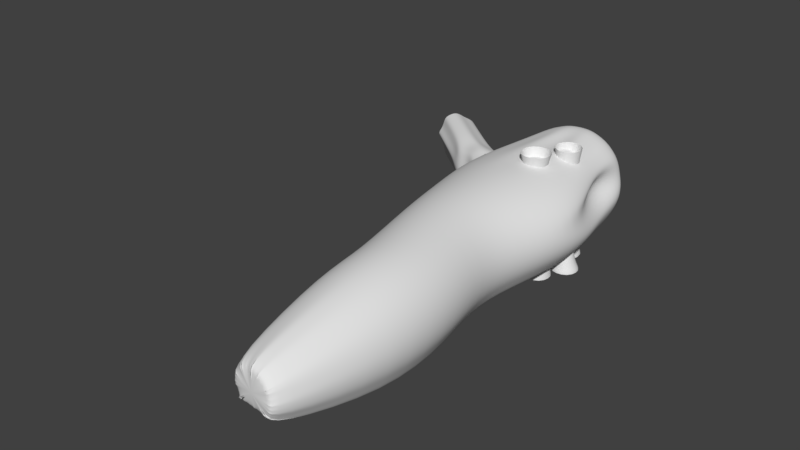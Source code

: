 # Source: Cave.blend  (saved by Blender 2.79.0; exported with 4.5.12 LTS)
import bpy
from mathutils import Matrix  # noqa: F401  (used for matrix-valued properties, if any)

bpy.ops.wm.read_factory_settings(use_empty=True)
scene = bpy.context.scene
scene.name = 'Scene'

# ---- collections
col_collection_1 = bpy.data.collections.new('Collection 1'); scene.collection.children.link(col_collection_1)

# ---- world
world_world = bpy.data.worlds.new('World'); scene.world = world_world
world_world.color = (0.05088, 0.05088, 0.05088)
world_world.use_sun_shadow = False
world_world.sun_shadow_jitter_overblur = 0.0
world_world.cycles.sampling_method = 'MANUAL'

# ---- meshes
me_cube_004 = bpy.data.meshes.new('Cube.004')
me_cube_004.from_pydata([(-0.03388, -0.03388, -1.236), (-0.3855, -0.3855, 0.1975), (-0.03388, 0.03388, -1.236), (-0.3855, 0.3855, 0.1975), (0.03388, -0.03388, -1.236), (0.3855, -0.3855, 0.1975), (0.03388, 0.03388, -1.236), (0.3855, 0.3855, 0.1975), (-0.3753, -0.3753, 0.1428), (-0.3753, 0.3753, 0.1428), (0.3753, 0.3753, 0.1428), (0.3753, -0.3753, 0.1428), (-0.1984, 0.1984, -0.2012), (0.1984, 0.1984, -0.2012), (0.1984, -0.1984, -0.2012), (-0.1984, -0.1984, -0.2012)], [], [(8, 1, 3, 9), (9, 3, 7, 10), (10, 7, 5, 11), (11, 5, 1, 8), (2, 6, 4, 0), (14, 11, 8, 15), (13, 10, 11, 14), (12, 9, 10, 13), (15, 8, 9, 12), (0, 15, 12, 2), (2, 12, 13, 6), (6, 13, 14, 4), (4, 14, 15, 0)])
me_cube_004.polygons.foreach_set('use_smooth', [True] * 13)
me_cube_004.use_remesh_preserve_volume = False
me_cube_004.use_remesh_preserve_attributes = False
me_cube_004.use_mirror_vertex_groups = False
me_cube_004.update()
me_cube_003 = bpy.data.meshes.new('Cube.003')
me_cube_003.from_pydata([(-0.03634, -0.03634, -1.243), (-0.5951, -0.5951, 0.02243), (-0.03634, 0.03634, -1.243), (-0.5951, 0.5951, 0.02243), (0.03634, -0.03634, -1.243), (0.5951, -0.5951, 0.02243), (0.03634, 0.03634, -1.243), (0.5951, 0.5951, 0.02243), (-0.5792, -0.5792, -0.04093), (-0.5792, 0.5792, -0.04093), (0.5792, 0.5792, -0.04093), (0.5792, -0.5792, -0.04093), (-0.1984, 0.1984, -0.7366), (0.1984, 0.1984, -0.7366), (0.1984, -0.1984, -0.7366), (-0.1984, -0.1984, -0.7366)], [], [(8, 1, 3, 9), (9, 3, 7, 10), (10, 7, 5, 11), (11, 5, 1, 8), (2, 6, 4, 0), (14, 11, 8, 15), (13, 10, 11, 14), (12, 9, 10, 13), (15, 8, 9, 12), (0, 15, 12, 2), (2, 12, 13, 6), (6, 13, 14, 4), (4, 14, 15, 0)])
me_cube_003.polygons.foreach_set('use_smooth', [True] * 13)
me_cube_003.use_remesh_preserve_volume = False
me_cube_003.use_remesh_preserve_attributes = False
me_cube_003.use_mirror_vertex_groups = False
me_cube_003.update()
me_cube_002 = bpy.data.meshes.new('Cube.002')
me_cube_002.from_pydata([(-0.03388, -0.03388, -1.236), (-0.3855, -0.3855, 0.1975), (-0.03388, 0.03388, -1.236), (-0.3855, 0.3855, 0.1975), (0.03388, -0.03388, -1.236), (0.3855, -0.3855, 0.1975), (0.03388, 0.03388, -1.236), (0.3855, 0.3855, 0.1975), (-0.3753, -0.3753, 0.1428), (-0.3753, 0.3753, 0.1428), (0.3753, 0.3753, 0.1428), (0.3753, -0.3753, 0.1428), (-0.1984, 0.1984, -0.7987), (0.1984, 0.1984, -0.7987), (0.1984, -0.1984, -0.7987), (-0.1984, -0.1984, -0.7987)], [], [(8, 1, 3, 9), (9, 3, 7, 10), (10, 7, 5, 11), (11, 5, 1, 8), (2, 6, 4, 0), (14, 11, 8, 15), (13, 10, 11, 14), (12, 9, 10, 13), (15, 8, 9, 12), (0, 15, 12, 2), (2, 12, 13, 6), (6, 13, 14, 4), (4, 14, 15, 0)])
me_cube_002.polygons.foreach_set('use_smooth', [True] * 13)
me_cube_002.use_remesh_preserve_volume = False
me_cube_002.use_remesh_preserve_attributes = False
me_cube_002.use_mirror_vertex_groups = False
me_cube_002.update()
me_cube_001 = bpy.data.meshes.new('Cube.001')
me_cube_001.from_pydata([(-0.02161, -0.02161, -2.073), (-0.3855, -0.3855, 0.4063), (-0.02161, 0.02161, -2.073), (-0.3855, 0.3855, 0.4063), (0.02161, -0.02161, -2.073), (0.3855, -0.3855, 0.4063), (0.02161, 0.02161, -2.073), (0.3855, 0.3855, 0.4063), (-0.3753, -0.3753, 0.3363), (-0.3753, 0.3753, 0.3363), (0.3753, 0.3753, 0.3363), (0.3753, -0.3753, 0.3363), (-0.1984, 0.1984, -0.8683), (0.1984, 0.1984, -0.8683), (0.1984, -0.1984, -0.8683), (-0.1984, -0.1984, -0.8683), (-0.05333, 0.05333, -1.857), (0.05333, 0.05333, -1.857), (0.05333, -0.05333, -1.857), (-0.05333, -0.05333, -1.857)], [], [(8, 1, 3, 9), (9, 3, 7, 10), (10, 7, 5, 11), (11, 5, 1, 8), (2, 6, 4, 0), (14, 11, 8, 15), (13, 10, 11, 14), (12, 9, 10, 13), (15, 8, 9, 12), (19, 15, 12, 16), (16, 12, 13, 17), (17, 13, 14, 18), (18, 14, 15, 19), (4, 18, 19, 0), (6, 17, 18, 4), (2, 16, 17, 6), (0, 19, 16, 2)])
me_cube_001.polygons.foreach_set('use_smooth', [True] * 17)
me_cube_001.use_remesh_preserve_volume = False
me_cube_001.use_remesh_preserve_attributes = False
me_cube_001.use_mirror_vertex_groups = False
me_cube_001.update()
me_cube = bpy.data.meshes.new('Cube')
me_cube.from_pydata([(-0.02161, -0.02161, -1.443), (-0.3855, -0.3855, 0.01128), (-0.02161, 0.02161, -1.443), (-0.3855, 0.3855, 0.01128), (0.02161, -0.02161, -1.443), (0.3855, -0.3855, 0.01128), (0.02161, 0.02161, -1.443), (0.3855, 0.3855, 0.01128), (-0.3753, -0.3753, -0.02977), (-0.3753, 0.3753, -0.02977), (0.3753, 0.3753, -0.02977), (0.3753, -0.3753, -0.02977), (-0.1984, 0.1984, -0.7366), (0.1984, 0.1984, -0.7366), (0.1984, -0.1984, -0.7366), (-0.1984, -0.1984, -0.7366)], [], [(8, 1, 3, 9), (9, 3, 7, 10), (10, 7, 5, 11), (11, 5, 1, 8), (2, 6, 4, 0), (14, 11, 8, 15), (13, 10, 11, 14), (12, 9, 10, 13), (15, 8, 9, 12), (0, 15, 12, 2), (2, 12, 13, 6), (6, 13, 14, 4), (4, 14, 15, 0)])
me_cube.polygons.foreach_set('use_smooth', [True] * 13)
me_cube.use_remesh_preserve_volume = False
me_cube.use_remesh_preserve_attributes = False
me_cube.use_mirror_vertex_groups = False
me_cube.update()
me_cylinder_001 = bpy.data.meshes.new('Cylinder.001')
me_cylinder_001.from_pydata([(-4.463, 3.506, 1.981), (-4.351, 3.649, 1.915), (-4.256, 3.77, 1.81), (-4.166, 3.885, 1.72), (-4.069, 4.009, 1.639), (-3.98, 4.122, 1.523), (-3.912, 4.208, 1.37), (-3.878, 4.252, 1.189), (-3.855, 4.282, 1.0), (-3.845, 4.294, 0.8007), (-3.88, 4.25, 0.6086), (-3.966, 4.14, 0.4619), (-4.078, 3.997, 0.3478), (-4.127, 3.934, 0.01874), (-4.227, 3.807, -0.03293), (-4.343, 3.66, -0.07125), (-4.463, 3.506, -0.09613), (-4.584, 3.353, -0.1187), (-4.7, 3.205, -0.1308), (-4.846, 3.019, -0.1048), (-4.893, 2.959, 0.3006), (-4.926, 2.917, 0.4995), (-4.963, 2.869, 0.6646), (-5.014, 2.805, 0.8226), (-5.042, 2.769, 1.0), (-5.01, 2.81, 1.176), (-4.946, 2.892, 1.324), (-4.915, 2.932, 1.488), (-4.882, 2.973, 1.678), (-4.806, 3.07, 1.83), (-4.7, 3.205, 1.923), (-4.584, 3.353, 1.982), (-3.877, 3.046, 1.946), (-3.29, 2.586, 2.037), (-2.704, 2.125, 1.852), (-2.595, 2.263, 1.883), (-3.166, 2.744, 2.01), (-3.764, 3.189, 1.917), (-2.478, 2.413, 1.883), (-3.046, 2.897, 1.956), (-3.667, 3.314, 1.822), (-2.37, 2.55, 1.808), (-2.928, 3.047, 1.878), (-3.572, 3.434, 1.738), (-2.279, 2.665, 1.687), (-2.817, 3.188, 1.766), (-3.462, 3.574, 1.671), (-2.196, 2.771, 1.549), (-2.744, 3.281, 1.591), (-3.36, 3.705, 1.56), (-2.127, 2.86, 1.387), (-2.736, 3.292, 1.372), (-3.295, 3.787, 1.39), (-2.094, 2.902, 1.196), (-2.753, 3.27, 1.173), (-3.29, 3.794, 1.189), (-2.085, 2.913, 1.0), (-2.715, 3.318, 1.0), (-3.277, 3.811, 1.0), (-2.083, 2.915, 0.8002), (-2.662, 3.386, 0.7975), (-3.245, 3.851, 0.7965), (-2.095, 2.901, 0.5917), (-2.663, 3.385, 0.579), (-3.258, 3.834, 0.585), (-2.143, 2.839, 0.3936), (-2.754, 3.269, 0.4196), (-3.349, 3.719, 0.4284), (-1.716, 2.323, 0.2148), (-2.235, 2.724, 0.235), (-2.86, 3.133, 0.2831), (-3.45, 3.589, 0.3036), (-1.433, 1.93, -0.01586), (-1.779, 2.16, -0.01149), (-2.348, 2.579, 0.008415), (-2.954, 3.014, 0.05372), (-3.51, 3.513, -0.06206), (-1.535, 1.799, -0.02818), (-1.9, 2.001, -0.01575), (-2.466, 2.427, 0.01431), (-3.057, 2.883, 0.03659), (-3.641, 3.347, -0.0708), (-1.65, 1.652, -0.04241), (-2.018, 1.85, -0.0001834), (-2.584, 2.278, 0.02708), (-3.17, 2.739, 0.0623), (-3.756, 3.199, -0.06293), (-1.77, 1.499, -0.05213), (-2.138, 1.697, -0.01757), (-2.704, 2.125, 0.005793), (-3.29, 2.586, 0.0671), (-3.877, 3.046, -0.07609), (-1.889, 1.347, -0.04816), (-2.237, 1.511, -0.03833), (-2.824, 1.972, -0.01888), (-3.411, 2.432, 0.086), (-3.997, 2.892, -0.08429), (-2.005, 1.2, -0.02933), (-2.353, 1.364, -0.03154), (-2.94, 1.824, 0.01732), (-3.526, 2.284, 0.0742), (-4.113, 2.745, -0.07212), (-2.114, 1.059, 0.03828), (-2.46, 1.228, 0.0005463), (-3.033, 1.705, 0.0348), (-3.627, 2.156, 0.01646), (-4.232, 2.593, -0.03218), (-2.165, 0.8898, 0.2588), (-2.566, 1.088, 0.2767), (-3.065, 1.665, 0.3733), (-3.767, 1.978, 0.2503), (-4.373, 2.413, 0.2291), (-2.217, 0.8072, 0.4405), (-2.646, 0.9857, 0.4251), (-3.144, 1.564, 0.5231), (-3.827, 1.901, 0.4189), (-4.44, 2.329, 0.3908), (-2.229, 0.8095, 0.6508), (-2.7, 0.9181, 0.6078), (-3.226, 1.459, 0.6495), (-3.892, 1.819, 0.5965), (-4.48, 2.278, 0.5955), (-2.725, 0.8888, 0.8039), (-3.268, 1.406, 0.8182), (-3.954, 1.739, 0.7861), (-4.505, 2.246, 0.7978), (-2.738, 0.8724, 1.0), (-3.26, 1.416, 1.0), (-3.97, 1.719, 1.0), (-4.501, 2.25, 1.0), (-2.752, 0.8459, 1.206), (-3.23, 1.454, 1.17), (-3.919, 1.784, 1.203), (-4.473, 2.286, 1.192), (-2.745, 0.845, 1.427), (-3.219, 1.468, 1.346), (-3.816, 1.916, 1.353), (-4.457, 2.306, 1.389), (-2.685, 0.9223, 1.624), (-3.21, 1.48, 1.548), (-3.726, 2.03, 1.472), (-4.422, 2.351, 1.59), (-2.587, 1.055, 1.769), (-3.166, 1.536, 1.749), (-3.686, 2.081, 1.642), (-4.321, 2.479, 1.72), (-2.487, 1.183, 1.908), (-3.066, 1.663, 1.88), (-3.632, 2.15, 1.829), (-4.193, 2.644, 1.765), (-2.382, 1.316, 2.056), (-2.935, 1.83, 1.906), (-3.531, 2.279, 1.942), (-4.083, 2.783, 1.808), (-2.255, 1.483, 2.141), (-2.81, 1.99, 1.867), (-3.413, 2.429, 2.001), (-3.986, 2.906, 1.892), (0.2393, 3.834, 3.608), (0.2393, -4.409, 3.608), (0.6318, 3.834, 3.569), (0.6318, -4.409, 3.569), (1.009, 3.834, 3.454), (1.009, -4.409, 3.454), (1.357, 3.834, 3.268), (1.357, -4.409, 3.268), (1.662, 3.834, 3.018), (1.662, -4.409, 3.018), (1.912, 3.834, 2.713), (1.912, -4.409, 2.713), (2.098, 3.834, 2.365), (2.098, -4.409, 2.365), (2.213, 3.834, 1.988), (2.213, -4.409, 1.988), (2.252, 3.834, 1.595), (2.252, -4.409, 1.595), (2.213, 3.834, 1.203), (2.213, -4.409, 1.203), (2.098, 3.834, 0.8253), (2.098, -4.409, 0.8253), (1.912, 3.834, 0.4774), (1.912, -4.409, 0.4774), (1.662, 3.834, 5.364e-07), (1.662, -4.409, 5.364e-07), (1.357, 3.834, 5.364e-07), (1.357, -4.409, 5.364e-07), (1.009, 3.834, 5.364e-07), (1.009, -4.409, 5.364e-07), (0.6318, 3.834, 5.364e-07), (0.6318, -4.409, 5.364e-07), (0.2393, 3.834, 5.364e-07), (0.2393, -4.409, 5.364e-07), (-0.1533, 3.834, 5.364e-07), (-0.1533, -4.409, 5.364e-07), (-0.5308, 3.834, 5.364e-07), (-0.5308, -4.409, 5.364e-07), (-0.8375, 3.644, 0.09967), (-0.8787, -4.409, 5.364e-07), (-1.127, 3.671, 0.1593), (-1.184, -4.409, 5.364e-07), (-1.356, 3.732, 0.5319), (-1.434, -4.409, 0.4774), (-1.62, 3.834, 0.8253), (-1.62, -4.409, 0.8253), (-1.734, 3.834, 1.203), (-1.734, -4.409, 1.203), (-1.773, 3.834, 1.595), (-1.773, -4.409, 1.595), (-1.734, 3.834, 1.988), (-1.734, -4.409, 1.988), (-1.62, 3.834, 2.365), (-1.62, -4.409, 2.365), (-1.434, 3.834, 2.713), (-1.434, -4.409, 2.713), (-1.184, 3.834, 3.018), (-1.184, -4.409, 3.018), (-0.8787, 3.834, 3.268), (-0.8787, -4.409, 3.268), (-0.5308, 3.834, 3.454), (-0.5308, -4.409, 3.454), (-0.1533, 3.834, 3.569), (-0.1533, -4.409, 3.569), (0.2393, -0.2872, 3.608), (0.8117, -0.2872, 3.569), (1.362, -0.2872, 3.454), (1.869, -0.2872, 3.268), (2.314, -0.2872, 3.018), (2.679, -0.2872, 2.713), (2.95, -0.2872, 2.365), (3.117, -0.2872, 1.988), (3.173, -0.2872, 1.595), (3.117, -0.2872, 1.203), (2.95, -0.2872, 0.8253), (2.679, -0.2872, 0.4774), (2.314, -0.2872, 5.96e-07), (1.869, -0.2872, 5.96e-07), (1.362, -0.2872, 5.96e-07), (0.8117, -0.2872, 5.96e-07), (0.2393, -0.2872, 5.96e-07), (-0.3332, -0.2872, 5.96e-07), (-0.8836, -0.2872, 5.96e-07), (-1.325, -0.2203, 5.891e-07), (-1.765, -0.4208, 0.05968), (-2.118, -0.4238, 0.4612), (-2.472, -0.2872, 0.8253), (-2.639, -0.2872, 1.203), (-2.695, -0.2872, 1.595), (-2.639, -0.2872, 1.988), (-2.472, -0.2872, 2.365), (-2.2, -0.2872, 2.713), (-1.835, -0.2872, 3.018), (-1.391, -0.2872, 3.268), (-0.8836, -0.2872, 3.454), (-0.3331, -0.2872, 3.569), (0.2393, -2.348, 3.608), (0.7218, -2.348, 3.569), (1.186, -2.348, 3.454), (1.613, -2.348, 3.268), (1.988, -2.348, 3.018), (2.296, -2.348, 2.713), (2.524, -2.348, 2.365), (2.665, -2.348, 1.988), (2.712, -2.348, 1.595), (2.665, -2.348, 1.203), (2.524, -2.348, 0.8253), (2.296, -2.348, 0.4774), (1.988, -2.348, 5.662e-07), (1.613, -2.348, 5.662e-07), (1.186, -2.348, 5.662e-07), (0.7218, -2.348, 5.662e-07), (0.2393, -2.348, 5.662e-07), (-0.2432, -2.348, 5.662e-07), (-0.7072, -2.348, 5.662e-07), (-1.135, -2.348, 5.662e-07), (-1.51, -2.348, 5.662e-07), (-1.817, -2.348, 0.4774), (-2.046, -2.348, 0.8253), (-2.186, -2.348, 1.203), (-2.234, -2.348, 1.595), (-2.186, -2.348, 1.988), (-2.046, -2.348, 2.365), (-1.817, -2.348, 2.713), (-1.51, -2.348, 3.018), (-1.135, -2.348, 3.268), (-0.7072, -2.348, 3.454), (-0.2432, -2.348, 3.569), (0.7218, 1.774, 3.54), (1.172, 1.774, 3.438), (1.548, 1.774, 3.206), (1.826, 1.774, 3.015), (2.057, 1.774, 2.713), (2.106, 1.774, 2.365), (1.607, 1.774, 1.988), (2.125, 1.774, 1.595), (2.47, 1.774, 1.203), (2.434, 1.774, 0.8253), (2.255, 1.774, 0.4774), (1.988, 1.774, 5.662e-07), (1.613, 1.774, 5.662e-07), (1.186, 1.774, 5.662e-07), (0.7218, 1.774, 5.662e-07), (0.2393, 1.774, 5.662e-07), (-0.2432, 1.774, 5.662e-07), (-0.7072, 1.774, 5.662e-07), (-1.131, 1.79, 5.66e-07), (-1.476, 1.632, 5.683e-07), (-2.046, 1.774, 2.365), (-1.817, 1.774, 2.713), (-1.51, 1.774, 3.018), (-1.135, 1.774, 3.239), (-0.7072, 1.774, 3.307), (-0.2432, 1.774, 3.565), (0.2393, 1.774, 3.277), (0.2393, 4.371, 2.654), (0.4413, 4.371, 2.634), (0.6355, 4.371, 2.575), (0.8145, 4.371, 2.479), (0.9714, 4.371, 2.35), (1.1, 4.371, 2.194), (1.196, 4.371, 2.015), (1.255, 4.371, 1.82), (1.275, 4.371, 1.618), (1.255, 4.371, 1.416), (1.196, 4.371, 1.222), (1.1, 4.371, 1.043), (0.9714, 4.371, 0.7974), (0.8145, 4.371, 0.7974), (0.6355, 4.371, 0.7974), (0.4413, 4.371, 0.7974), (0.2393, 4.371, 0.7974), (0.03728, 4.371, 0.7974), (-0.157, 4.371, 0.7974), (-0.336, 4.371, 0.7974), (-0.4929, 4.371, 0.7974), (-0.6216, 4.371, 1.043), (-0.7173, 4.371, 1.222), (-0.7762, 4.371, 1.416), (-0.7961, 4.371, 1.618), (-0.7762, 4.371, 1.82), (-0.7173, 4.371, 2.015), (-0.6216, 4.371, 2.194), (-0.4929, 4.371, 2.35), (-0.336, 4.371, 2.479), (-0.157, 4.371, 2.575), (0.03728, 4.371, 2.634), (0.2393, 4.708, 1.923), (0.2954, 4.708, 1.917), (0.3493, 4.708, 1.901), (0.3991, 4.708, 1.874), (0.4426, 4.708, 1.839), (0.4784, 4.708, 1.795), (0.505, 4.708, 1.745), (0.5214, 4.708, 1.691), (0.5269, 4.708, 1.635), (0.5214, 4.708, 1.579), (0.505, 4.708, 1.525), (0.4761, 4.708, 1.471), (0.4478, 4.708, 1.417), (0.426, 4.708, 1.417), (0.3679, 4.708, 1.417), (0.3049, 4.708, 1.417), (0.2393, 4.708, 1.417), (0.1737, 4.708, 1.417), (0.1106, 4.708, 1.417), (0.05254, 4.708, 1.417), (0.0308, 4.708, 1.417), (0.002469, 4.708, 1.471), (-0.02644, 4.708, 1.525), (-0.04281, 4.708, 1.579), (-0.04834, 4.708, 1.635), (-0.04281, 4.708, 1.691), (-0.02644, 4.708, 1.745), (0.0001361, 4.708, 1.795), (0.0359, 4.708, 1.839), (0.07949, 4.708, 1.874), (0.1292, 4.708, 1.901), (0.1832, 4.708, 1.917), (0.2393, 4.647, 2.085), (0.3276, 4.647, 2.076), (0.4126, 4.647, 2.05), (0.4909, 4.647, 2.009), (0.5596, 4.647, 1.952), (0.6159, 4.647, 1.884), (0.6577, 4.647, 1.805), (0.6835, 4.647, 1.72), (0.6922, 4.647, 1.632), (0.6835, 4.647, 1.544), (0.6577, 4.647, 1.459), (0.6159, 4.647, 1.38), (0.5596, 4.647, 1.273), (0.4909, 4.647, 1.273), (0.4126, 4.647, 1.273), (0.3276, 4.647, 1.273), (0.2393, 4.647, 1.273), (0.1509, 4.647, 1.273), (0.06594, 4.647, 1.273), (-0.01237, 4.647, 1.273), (-0.08101, 4.647, 1.273), (-0.1373, 4.647, 1.38), (-0.1792, 4.647, 1.459), (-0.205, 4.647, 1.544), (-0.2137, 4.647, 1.632), (-0.205, 4.647, 1.72), (-0.1792, 4.647, 1.805), (-0.1373, 4.647, 1.884), (-0.08101, 4.647, 1.952), (-0.01237, 4.647, 2.009), (0.06594, 4.647, 2.05), (0.1509, 4.647, 2.076), (-2.144, 1.939, 2.004), (-2.175, 1.588, 2.121), (-2.165, 1.701, 2.086), (-2.157, 1.774, 2.066), (-2.274, 1.273, 2.038), (-2.341, 1.117, 1.903), (-2.311, 1.206, 1.988), (-2.39, 0.9724, 1.759), (-2.438, 0.8629, 1.595), (-2.438, 0.8591, 1.591), (-2.421, 0.805, 1.385), (-2.39, 0.8038, 1.183), (-2.399, 0.8044, 1.203), (-2.307, 0.8255, 1.0), (-2.244, 0.833, 0.8349), (-2.225, 0.8271, 0.8044), (-2.24, 0.8315, 0.8253), (-1.962, 2.798, 1.203), (-1.959, 2.798, 1.197), (-1.893, 2.77, 1.0), (-1.85, 2.721, 0.8253), (-1.839, 2.704, 0.8033), (-1.74, 2.569, 0.6089), (-1.733, 2.485, 0.4029), (-2.055, 2.512, 1.705), (-2.044, 2.624, 1.595), (-2.034, 2.641, 1.547), (-1.992, 2.74, 1.382), (-1.647, 2.712, 0.488), (-1.619, 2.319, 0.3092), (-2.074, 2.351, 1.848), (-2.107, 2.154, 1.943), (-2.13, 2.028, 1.988), (-1.578, 2.226, 0.2166), (-1.383, 1.932, -0.001808), (-1.413, 2.118, 0.01985), (-2.202, 1.462, 2.12), (-1.218, 1.769, 5.663e-07), (-0.7357, 1.44, 5.711e-07), (-1.172, 1.528, 5.698e-07), (-1.907, 0.7155, 0.2592), (-1.355, 0.5518, 5.839e-07), (-1.654, 0.6711, 0.0347), (-2.125, 0.7406, 0.6533), (-2.065, 0.5281, 0.5026), (-2.019, 0.6968, 0.4255), (-6.224, 4.975, 1.981), (-6.111, 5.118, 1.915), (-6.016, 5.239, 1.81), (-5.927, 5.353, 1.72), (-5.829, 5.477, 1.639), (-5.74, 5.59, 1.523), (-5.673, 5.677, 1.37), (-5.638, 5.72, 1.189), (-5.615, 5.75, 1.0), (-5.605, 5.763, 0.8007), (-5.64, 5.718, 0.6086), (-5.726, 5.608, 0.4619), (-5.838, 5.465, 0.3478), (-5.888, 5.403, 0.01874), (-5.987, 5.276, -0.03293), (-6.103, 5.128, -0.07125), (-6.224, 4.975, -0.09613), (-6.344, 4.821, -0.1187), (-6.46, 4.674, -0.1308), (-6.606, 4.488, -0.1048), (-6.653, 4.428, 0.3006), (-6.686, 4.386, 0.4995), (-6.724, 4.338, 0.6646), (-6.774, 4.273, 0.8226), (-6.803, 4.237, 1.0), (-6.77, 4.279, 1.176), (-6.706, 4.36, 1.324), (-6.675, 4.4, 1.488), (-6.642, 4.442, 1.678), (-6.566, 4.538, 1.83), (-6.46, 4.674, 1.923), (-6.344, 4.821, 1.982), (0.9719, -7.221, 3.608), (1.341, -7.088, 3.569), (1.696, -6.959, 3.454), (2.023, -6.841, 3.268), (2.31, -6.737, 3.018), (2.545, -6.652, 2.713), (2.72, -6.588, 2.365), (2.828, -6.549, 1.988), (2.864, -6.536, 1.595), (2.828, -6.549, 1.203), (2.72, -6.588, 0.8253), (2.545, -6.652, 0.4774), (2.31, -6.737, 0.002305), (2.023, -6.841, 0.0127), (1.696, -6.959, 0.155), (1.341, -7.088, 0.03581), (0.9719, -7.221, 0.3365), (0.6028, -7.355, 0.06048), (0.2479, -7.483, 0.1183), (-0.0792, -7.602, 0.05801), (-0.3659, -7.706, 0.006003), (-0.6012, -7.791, 0.4774), (-0.776, -7.854, 0.8253), (-0.8837, -7.893, 1.203), (-0.9201, -7.906, 1.595), (-0.8837, -7.893, 1.988), (-0.776, -7.854, 2.365), (-0.6012, -7.791, 2.713), (-0.3659, -7.706, 3.018), (-0.07919, -7.602, 3.268), (0.2479, -7.483, 3.454), (0.6028, -7.355, 3.569), (1.07, -9.313, 3.608), (1.459, -9.365, 3.569), (1.833, -9.415, 3.454), (2.178, -9.461, 3.268), (2.48, -9.502, 3.018), (2.728, -9.535, 2.713), (2.913, -9.559, 2.365), (3.026, -9.574, 1.988), (3.064, -9.58, 1.595), (3.026, -9.574, 1.203), (2.913, -9.559, 0.8253), (2.728, -9.535, 0.4774), (2.48, -9.502, 4.768e-07), (2.178, -9.461, 4.768e-07), (1.833, -9.415, 4.768e-07), (1.459, -9.365, 4.768e-07), (1.07, -9.313, 4.768e-07), (0.6808, -9.262, 4.768e-07), (0.3066, -9.212, 4.768e-07), (-0.03823, -9.166, 4.768e-07), (-0.3405, -9.125, 4.768e-07), (-0.5885, -9.092, 0.4774), (-0.7729, -9.068, 0.8253), (-0.8864, -9.053, 1.203), (-0.9247, -9.047, 1.595), (-0.8864, -9.053, 1.988), (-0.7728, -9.068, 2.365), (-0.5885, -9.092, 2.713), (-0.3405, -9.125, 3.018), (-0.03822, -9.166, 3.268), (0.3066, -9.212, 3.454), (0.6808, -9.262, 3.569), (1.07, -13.33, 2.341), (1.21, -13.35, 2.327), (1.345, -13.37, 2.286), (1.47, -13.38, 2.219), (1.579, -13.4, 2.129), (1.668, -13.41, 2.019), (1.735, -13.42, 1.893), (1.776, -13.42, 1.757), (1.79, -13.43, 1.615), (1.776, -13.42, 1.474), (1.735, -13.42, 1.337), (1.647, -13.41, 1.173), (1.624, -13.4, 1.128), (1.71, -13.42, 1.128), (1.511, -13.39, 1.128), (1.295, -13.36, 1.128), (1.07, -13.33, 1.128), (0.8452, -13.3, 1.128), (0.6292, -13.27, 1.128), (0.4301, -13.25, 1.128), (0.5156, -13.26, 1.128), (0.4924, -13.25, 1.173), (0.4051, -13.24, 1.337), (0.3641, -13.24, 1.474), (0.3503, -13.23, 1.615), (0.3641, -13.24, 1.757), (0.4051, -13.24, 1.893), (0.4716, -13.25, 2.019), (0.5611, -13.26, 2.129), (0.6701, -13.28, 2.219), (0.7945, -13.29, 2.286), (0.9295, -13.31, 2.327), (1.295, -13.06, 2.755), (1.07, -13.19, 2.777), (1.511, -13.22, 2.689), (1.71, -13.18, 2.581), (1.884, -13.15, 2.437), (2.027, -13.33, 2.261), (2.134, -13.3, 2.06), (2.199, -13.24, 1.842), (2.222, -13.35, 1.615), (2.199, -13.33, 1.389), (2.134, -13.34, 1.171), (2.027, -13.15, 0.9698), (1.884, -13.11, 0.6941), (1.71, -13.09, 0.6941), (1.511, -13.19, 0.6941), (1.295, -12.95, 0.6941), (1.07, -13.06, 0.6941), (0.8452, -12.95, 0.6941), (0.6292, -13.01, 0.6941), (0.4301, -12.98, 0.6941), (0.2555, -13.0, 0.6941), (0.1123, -13.1, 0.9698), (0.00588, -12.86, 1.171), (-0.05966, -13.04, 1.389), (-0.08179, -13.04, 1.615), (-0.05966, -13.01, 1.842), (0.005881, -13.06, 2.06), (0.1123, -12.84, 2.261), (0.2555, -13.02, 2.437), (0.4301, -13.02, 2.581), (0.6292, -12.88, 2.689), (0.8452, -12.94, 2.755), (0.6768, 2.804, 3.561), (1.098, 2.804, 3.385), (1.482, 2.804, 3.247), (1.726, 2.804, 3.018), (2.003, 2.804, 2.713), (2.004, 2.804, 2.365), (1.966, 2.804, 1.988), (2.282, 2.804, 1.595), (2.369, 2.804, 1.203), (2.256, 2.804, 0.8253), (2.104, 2.804, 0.4774), (1.825, 2.804, 5.513e-07), (1.485, 2.804, 5.513e-07), (1.098, 2.804, 5.513e-07), (0.6768, 2.804, 5.513e-07), (0.2393, 2.804, 5.513e-07), (-0.1983, 2.804, 5.513e-07), (-0.619, 2.804, 5.513e-07), (-0.9843, 2.717, 0.04984), (-1.27, 2.895, 0.0896), (-1.833, 2.804, 2.365), (-1.625, 2.804, 2.713), (-1.347, 2.804, 3.018), (-1.007, 2.804, 3.251), (-0.619, 2.804, 3.395), (-0.1983, 2.804, 3.524), (0.2393, 2.804, 3.501)], [], [(107, 112, 454, 449), (112, 117, 452, 453, 454), (117, 424, 452), (31, 0, 32, 157), (157, 32, 33, 156), (156, 33, 34, 155), (155, 34, 411, 410, 154), (154, 410, 445), (30, 31, 157, 153), (153, 157, 156, 152), (152, 156, 155, 151), (151, 155, 154, 150), (150, 154, 445, 413), (29, 30, 153, 149), (149, 153, 152, 148), (148, 152, 151, 147), (147, 151, 150, 146), (146, 150, 413, 415, 414), (28, 29, 149, 145), (145, 149, 148, 144), (144, 148, 147, 143), (143, 147, 146, 142), (142, 146, 414, 416), (27, 28, 145, 141), (141, 145, 144, 140), (140, 144, 143, 139), (139, 143, 142, 138), (138, 142, 416, 417, 418), (26, 27, 141, 137), (137, 141, 140, 136), (136, 140, 139, 135), (135, 139, 138, 134), (134, 138, 418, 419), (25, 26, 137, 133), (133, 137, 136, 132), (132, 136, 135, 131), (131, 135, 134, 130), (130, 134, 419, 421, 420), (24, 25, 133, 129), (129, 133, 132, 128), (128, 132, 131, 127), (127, 131, 130, 126), (126, 130, 420, 422), (23, 24, 129, 125), (125, 129, 128, 124), (124, 128, 127, 123), (123, 127, 126, 122), (122, 126, 422, 423), (22, 23, 125, 121), (121, 125, 124, 120), (120, 124, 123, 119), (119, 123, 122, 118), (118, 122, 423, 425, 424, 117), (21, 22, 121, 116), (116, 121, 120, 115), (115, 120, 119, 114), (114, 119, 118, 113), (113, 118, 117, 112), (20, 21, 116, 111), (111, 116, 115, 110), (110, 115, 114, 109), (109, 114, 113, 108), (108, 113, 112, 107), (19, 20, 111, 106), (106, 111, 110, 105), (105, 110, 109, 104), (104, 109, 108, 103), (103, 108, 107, 102), (18, 19, 106, 101), (101, 106, 105, 100), (100, 105, 104, 99), (99, 104, 103, 98), (98, 103, 102, 97), (17, 18, 101, 96), (96, 101, 100, 95), (95, 100, 99, 94), (94, 99, 98, 93), (93, 98, 97, 92), (16, 17, 96, 91), (91, 96, 95, 90), (90, 95, 94, 89), (89, 94, 93, 88), (88, 93, 92, 87), (15, 16, 91, 86), (86, 91, 90, 85), (85, 90, 89, 84), (84, 89, 88, 83), (83, 88, 87, 82), (14, 15, 86, 81), (81, 86, 85, 80), (80, 85, 84, 79), (79, 84, 83, 78), (78, 83, 82, 77), (13, 14, 81, 76), (76, 81, 80, 75), (75, 80, 79, 74), (74, 79, 78, 73), (73, 78, 77, 72), (12, 13, 76, 71), (71, 76, 75, 70), (70, 75, 74, 69), (69, 74, 73, 68), (68, 73, 72, 443, 444, 442), (11, 12, 71, 67), (67, 71, 70, 66), (66, 70, 69, 65), (65, 69, 68, 438, 432), (10, 11, 67, 64), (64, 67, 66, 63), (63, 66, 65, 62), (62, 65, 432, 437, 431), (9, 10, 64, 61), (61, 64, 63, 60), (60, 63, 62, 59), (59, 62, 431, 430), (8, 9, 61, 58), (58, 61, 60, 57), (57, 60, 59, 56), (56, 59, 430, 429, 428), (7, 8, 58, 55), (55, 58, 57, 54), (54, 57, 56, 53), (53, 56, 428, 427), (6, 7, 55, 52), (52, 55, 54, 51), (51, 54, 53, 50), (50, 53, 427, 426, 436), (5, 6, 52, 49), (49, 52, 51, 48), (48, 51, 50, 47), (47, 50, 436, 435), (4, 5, 49, 46), (46, 49, 48, 45), (45, 48, 47, 44), (44, 47, 435, 434, 433), (3, 4, 46, 43), (43, 46, 45, 42), (42, 45, 44, 41), (41, 44, 433, 439), (2, 3, 43, 40), (40, 43, 42, 39), (39, 42, 41, 38), (38, 41, 439, 440), (1, 2, 40, 37), (37, 40, 39, 36), (36, 39, 38, 35), (35, 38, 440, 441, 409), (0, 1, 37, 32), (32, 37, 36, 33), (33, 36, 35, 34), (34, 35, 409, 412, 411), (254, 255, 161, 159), (255, 256, 163, 161), (256, 257, 165, 163), (257, 258, 167, 165), (258, 259, 169, 167), (259, 260, 171, 169), (260, 261, 173, 171), (261, 262, 175, 173), (262, 263, 177, 175), (263, 264, 179, 177), (264, 265, 181, 179), (265, 266, 183, 181), (266, 267, 185, 183), (267, 268, 187, 185), (268, 269, 189, 187), (269, 270, 191, 189), (270, 271, 193, 191), (271, 272, 195, 193), (272, 273, 197, 195), (273, 274, 199, 197), (274, 275, 201, 199), (275, 276, 203, 201), (276, 277, 205, 203), (277, 278, 207, 205), (278, 279, 209, 207), (279, 280, 211, 209), (280, 281, 213, 211), (281, 282, 215, 213), (282, 283, 217, 215), (283, 284, 219, 217), (284, 285, 221, 219), (285, 254, 159, 221), (311, 312, 222, 253), (310, 311, 253, 252), (309, 310, 252, 251), (308, 309, 251, 250), (307, 308, 250, 249), (306, 307, 249, 248), (304, 446, 448), (240, 303, 304, 241), (302, 303, 447, 240, 239), (301, 302, 239, 238), (300, 301, 238, 237), (299, 300, 237, 236), (298, 299, 236, 235), (297, 298, 235, 234), (296, 297, 234, 233), (295, 296, 233, 232), (294, 295, 232, 231), (293, 294, 231, 230), (292, 293, 230, 229), (291, 292, 229, 228), (290, 291, 228, 227), (289, 290, 227, 226), (288, 289, 226, 225), (287, 288, 225, 224), (286, 287, 224, 223), (312, 286, 223, 222), (253, 222, 254, 285), (252, 253, 285, 284), (251, 252, 284, 283), (250, 251, 283, 282), (249, 250, 282, 281), (248, 249, 281, 280), (247, 248, 280, 279), (246, 247, 279, 278), (245, 246, 278, 277), (244, 245, 277, 276), (243, 244, 276, 275), (242, 243, 275, 274), (241, 242, 274, 273), (240, 241, 273, 272), (239, 240, 272, 271), (238, 239, 271, 270), (237, 238, 270, 269), (236, 237, 269, 268), (235, 236, 268, 267), (234, 235, 267, 266), (233, 234, 266, 265), (232, 233, 265, 264), (231, 232, 264, 263), (230, 231, 263, 262), (229, 230, 262, 261), (228, 229, 261, 260), (227, 228, 260, 259), (226, 227, 259, 258), (225, 226, 258, 257), (224, 225, 257, 256), (223, 224, 256, 255), (222, 223, 255, 254), (641, 615, 286, 312), (615, 616, 287, 286), (616, 617, 288, 287), (617, 618, 289, 288), (618, 619, 290, 289), (619, 620, 291, 290), (620, 621, 292, 291), (621, 622, 293, 292), (622, 623, 294, 293), (623, 624, 295, 294), (624, 625, 296, 295), (625, 626, 297, 296), (626, 627, 298, 297), (627, 628, 299, 298), (628, 629, 300, 299), (629, 630, 301, 300), (630, 631, 302, 301), (631, 632, 303, 302), (632, 633, 304, 303), (107, 449, 451, 305, 444, 72, 77, 82, 87, 92, 97, 102), (198, 200, 437, 432, 438, 442, 444, 634), (200, 202, 429, 430, 431, 437), (202, 204, 426, 427, 428, 429), (204, 206, 434, 435, 436, 426), (206, 208, 441, 440, 439, 433, 434), (208, 210, 635, 306, 412, 409, 441), (635, 636, 307, 306), (636, 637, 308, 307), (637, 638, 309, 308), (638, 639, 310, 309), (639, 640, 311, 310), (640, 641, 312, 311), (198, 196, 332, 333), (216, 214, 341, 342), (172, 170, 319, 320), (190, 188, 328, 329), (208, 206, 337, 338), (164, 162, 315, 316), (182, 180, 324, 325), (200, 198, 333, 334), (218, 216, 342, 343), (174, 172, 320, 321), (192, 190, 329, 330), (210, 208, 338, 339), (166, 164, 316, 317), (184, 182, 325, 326), (202, 200, 334, 335), (220, 218, 343, 344), (176, 174, 321, 322), (194, 192, 330, 331), (212, 210, 339, 340), (168, 166, 317, 318), (186, 184, 326, 327), (160, 158, 313, 314), (204, 202, 335, 336), (158, 220, 344, 313), (178, 176, 322, 323), (196, 194, 331, 332), (214, 212, 340, 341), (170, 168, 318, 319), (188, 186, 327, 328), (206, 204, 336, 337), (162, 160, 314, 315), (180, 178, 323, 324), (339, 338, 402, 403), (326, 325, 389, 390), (340, 339, 403, 404), (327, 326, 390, 391), (314, 313, 377, 378), (341, 340, 404, 405), (328, 327, 391, 392), (315, 314, 378, 379), (342, 341, 405, 406), (329, 328, 392, 393), (316, 315, 379, 380), (343, 342, 406, 407), (330, 329, 393, 394), (317, 316, 380, 381), (344, 343, 407, 408), (331, 330, 394, 395), (318, 317, 381, 382), (313, 344, 408, 377), (332, 331, 395, 396), (319, 318, 382, 383), (333, 332, 396, 397), (320, 319, 383, 384), (334, 333, 397, 398), (321, 320, 384, 385), (335, 334, 398, 399), (322, 321, 385, 386), (336, 335, 399, 400), (323, 322, 386, 387), (337, 336, 400, 401), (324, 323, 387, 388), (338, 337, 401, 402), (325, 324, 388, 389), (345, 376, 375, 374, 373, 372, 371, 370, 369, 368, 367, 366, 365, 364, 363, 362, 361, 360, 359, 358, 357, 356, 355, 354, 353, 352, 351, 350, 349, 348, 347, 346), (345, 346, 378, 377), (346, 347, 379, 378), (347, 348, 380, 379), (348, 349, 381, 380), (349, 350, 382, 381), (350, 351, 383, 382), (351, 352, 384, 383), (352, 353, 385, 384), (353, 354, 386, 385), (354, 355, 387, 386), (355, 356, 388, 387), (356, 357, 389, 388), (357, 358, 390, 389), (358, 359, 391, 390), (359, 360, 392, 391), (360, 361, 393, 392), (361, 362, 394, 393), (362, 363, 395, 394), (363, 364, 396, 395), (364, 365, 397, 396), (365, 366, 398, 397), (366, 367, 399, 398), (367, 368, 400, 399), (368, 369, 401, 400), (369, 370, 402, 401), (370, 371, 403, 402), (371, 372, 404, 403), (372, 373, 405, 404), (373, 374, 406, 405), (374, 375, 407, 406), (375, 376, 408, 407), (376, 345, 377, 408), (442, 438, 68), (451, 449, 454, 453, 243, 242), (453, 452, 424, 425, 244, 243), (304, 444, 305, 446), (415, 413, 445, 410, 411, 412, 306, 248, 247), (421, 419, 418, 417, 246, 245), (417, 416, 414, 415, 247, 246), (425, 423, 422, 420, 421, 245, 244), (448, 446, 305, 451, 450), (450, 451, 242, 241), (633, 634, 444, 304), (448, 450, 241, 304), (21, 20, 475, 476), (1, 0, 455, 456), (28, 27, 482, 483), (8, 7, 462, 463), (15, 14, 469, 470), (22, 21, 476, 477), (2, 1, 456, 457), (29, 28, 483, 484), (9, 8, 463, 464), (16, 15, 470, 471), (23, 22, 477, 478), (3, 2, 457, 458), (30, 29, 484, 485), (10, 9, 464, 465), (17, 16, 471, 472), (24, 23, 478, 479), (4, 3, 458, 459), (31, 30, 485, 486), (11, 10, 465, 466), (18, 17, 472, 473), (25, 24, 479, 480), (5, 4, 459, 460), (0, 31, 486, 455), (12, 11, 466, 467), (19, 18, 473, 474), (26, 25, 480, 481), (6, 5, 460, 461), (13, 12, 467, 468), (20, 19, 474, 475), (27, 26, 481, 482), (7, 6, 461, 462), (14, 13, 468, 469), (171, 173, 494, 493), (189, 191, 503, 502), (207, 209, 512, 511), (163, 165, 490, 489), (181, 183, 499, 498), (199, 201, 508, 507), (217, 219, 517, 516), (173, 175, 495, 494), (191, 193, 504, 503), (209, 211, 513, 512), (165, 167, 491, 490), (183, 185, 500, 499), (201, 203, 509, 508), (219, 221, 518, 517), (175, 177, 496, 495), (193, 195, 505, 504), (211, 213, 514, 513), (167, 169, 492, 491), (185, 187, 501, 500), (203, 205, 510, 509), (159, 161, 488, 487), (221, 159, 487, 518), (177, 179, 497, 496), (195, 197, 506, 505), (213, 215, 515, 514), (169, 171, 493, 492), (187, 189, 502, 501), (205, 207, 511, 510), (161, 163, 489, 488), (179, 181, 498, 497), (197, 199, 507, 506), (215, 217, 516, 515), (515, 516, 548, 547), (502, 503, 535, 534), (489, 490, 522, 521), (516, 517, 549, 548), (503, 504, 536, 535), (490, 491, 523, 522), (517, 518, 550, 549), (504, 505, 537, 536), (491, 492, 524, 523), (518, 487, 519, 550), (505, 506, 538, 537), (492, 493, 525, 524), (506, 507, 539, 538), (493, 494, 526, 525), (507, 508, 540, 539), (494, 495, 527, 526), (508, 509, 541, 540), (495, 496, 528, 527), (509, 510, 542, 541), (496, 497, 529, 528), (510, 511, 543, 542), (497, 498, 530, 529), (511, 512, 544, 543), (498, 499, 531, 530), (512, 513, 545, 544), (499, 500, 532, 531), (513, 514, 546, 545), (500, 501, 533, 532), (487, 488, 520, 519), (514, 515, 547, 546), (501, 502, 534, 533), (488, 489, 521, 520), (550, 519, 584, 614), (537, 538, 602, 601), (524, 525, 589, 588), (538, 539, 603, 602), (525, 526, 590, 589), (539, 540, 604, 603), (526, 527, 591, 590), (540, 541, 605, 604), (527, 528, 592, 591), (541, 542, 606, 605), (528, 529, 593, 592), (542, 543, 607, 606), (529, 530, 594, 593), (543, 544, 608, 607), (530, 531, 595, 594), (544, 545, 609, 608), (531, 532, 596, 595), (545, 546, 610, 609), (532, 533, 597, 596), (519, 520, 583, 584), (546, 547, 611, 610), (533, 534, 598, 597), (520, 521, 585, 583), (547, 548, 612, 611), (534, 535, 599, 598), (521, 522, 586, 585), (548, 549, 613, 612), (535, 536, 600, 599), (522, 523, 587, 586), (549, 550, 614, 613), (536, 537, 601, 600), (523, 524, 588, 587), (552, 553, 554, 555, 556, 557, 558, 559, 560, 561, 562, 563, 564, 565, 566, 567, 568, 569, 570, 571, 572, 573, 574, 575, 576, 577, 578, 579, 580, 581, 582, 551), (552, 551, 584, 583), (553, 552, 583, 585), (554, 553, 585, 586), (555, 554, 586, 587), (556, 555, 587, 588), (557, 556, 588, 589), (558, 557, 589, 590), (559, 558, 590, 591), (560, 559, 591, 592), (561, 560, 592, 593), (562, 561, 593, 594), (563, 562, 594, 595), (564, 563, 595, 596), (565, 564, 596, 597), (566, 565, 597, 598), (567, 566, 598, 599), (568, 567, 599, 600), (569, 568, 600, 601), (570, 569, 601, 602), (571, 570, 602, 603), (572, 571, 603, 604), (573, 572, 604, 605), (574, 573, 605, 606), (575, 574, 606, 607), (576, 575, 607, 608), (577, 576, 608, 609), (578, 577, 609, 610), (579, 578, 610, 611), (580, 579, 611, 612), (581, 580, 612, 613), (582, 581, 613, 614), (551, 582, 614, 584), (196, 198, 634, 633), (220, 158, 641, 640), (218, 220, 640, 639), (216, 218, 639, 638), (214, 216, 638, 637), (212, 214, 637, 636), (210, 212, 636, 635), (194, 196, 633, 632), (192, 194, 632, 631), (190, 192, 631, 630), (188, 190, 630, 629), (186, 188, 629, 628), (184, 186, 628, 627), (182, 184, 627, 626), (180, 182, 626, 625), (178, 180, 625, 624), (176, 178, 624, 623), (174, 176, 623, 622), (172, 174, 622, 621), (170, 172, 621, 620), (168, 170, 620, 619), (166, 168, 619, 618), (164, 166, 618, 617), (162, 164, 617, 616), (160, 162, 616, 615), (158, 160, 615, 641)])
me_cylinder_001.polygons.foreach_set('use_smooth', [True] * 569)
me_cylinder_001.use_remesh_preserve_volume = False
me_cylinder_001.use_remesh_preserve_attributes = False
me_cylinder_001.use_mirror_vertex_groups = False
me_cylinder_001.update()

# ---- objects
ob_cube_004 = bpy.data.objects.new('Cube.004', me_cube_004)
ob_cube_003 = bpy.data.objects.new('Cube.003', me_cube_003)
ob_cube_002 = bpy.data.objects.new('Cube.002', me_cube_002)
ob_cube_001 = bpy.data.objects.new('Cube.001', me_cube_001)
ob_cube = bpy.data.objects.new('Cube', me_cube)
ob_cylinder_001 = bpy.data.objects.new('Cylinder.001', me_cylinder_001)
ob_cave = bpy.data.objects.new('Cave', None)

# ---- transforms, parenting, visibility, modifiers, constraints
ob_cube_004.location = (2.019, 0.06662, 0.006293)
ob_cube_004.rotation_euler = (3.142, -4.572e-08, -0.04034)
ob_cube_004.lineart.crease_threshold = 0.0
_m = ob_cube_004.modifiers.new('Subsurf', 'SUBSURF')
_m.uv_smooth = 'PRESERVE_CORNERS'
_m.quality = 2
_m.levels = 3
_m.show_only_control_edges = False
_m = ob_cube_004.modifiers.new('Displace', 'DISPLACE')
_m.strength = 0.2
ob_cube_003.location = (1.14, 1.281, -0.3471)
ob_cube_003.rotation_euler = (3.142, -0.0, 0.0)
ob_cube_003.lineart.crease_threshold = 0.0
_m = ob_cube_003.modifiers.new('Subsurf', 'SUBSURF')
_m.uv_smooth = 'PRESERVE_CORNERS'
_m.quality = 2
_m.levels = 3
_m.show_only_control_edges = False
_m = ob_cube_003.modifiers.new('Displace', 'DISPLACE')
_m.strength = 0.2
ob_cube_002.location = (1.52, -0.8348, 0.006293)
ob_cube_002.rotation_euler = (3.142, -4.572e-08, -0.04034)
ob_cube_002.lineart.crease_threshold = 0.0
_m = ob_cube_002.modifiers.new('Subsurf', 'SUBSURF')
_m.uv_smooth = 'PRESERVE_CORNERS'
_m.quality = 2
_m.levels = 3
_m.show_only_control_edges = False
_m = ob_cube_002.modifiers.new('Displace', 'DISPLACE')
_m.strength = 0.2
ob_cube_001.location = (1.133, 1.269, 3.145)
ob_cube_001.rotation_euler = (0.0, -0.0, -0.5503)
ob_cube_001.lineart.crease_threshold = 0.0
_m = ob_cube_001.modifiers.new('Subsurf', 'SUBSURF')
_m.uv_smooth = 'PRESERVE_CORNERS'
_m.quality = 2
_m.levels = 3
_m.show_only_control_edges = False
_m = ob_cube_001.modifiers.new('Displace', 'DISPLACE')
_m.strength = 0.2
_m.texture_coords = 'GLOBAL'
ob_cube.location = (0.6893, -2.384e-07, 3.676)
ob_cube.lineart.crease_threshold = 0.0
_m = ob_cube.modifiers.new('Subsurf', 'SUBSURF')
_m.uv_smooth = 'PRESERVE_CORNERS'
_m.quality = 2
_m.levels = 3
_m.show_only_control_edges = False
_m = ob_cube.modifiers.new('Displace', 'DISPLACE')
_m.strength = 0.3
ob_cylinder_001.location = (0.0, 0.0, 0.0)
ob_cylinder_001.lineart.crease_threshold = 0.0
_m = ob_cylinder_001.modifiers.new('Subsurf', 'SUBSURF')
_m.uv_smooth = 'PRESERVE_CORNERS'
_m.quality = 2
_m.levels = 2
_m.show_only_control_edges = False
_m = ob_cylinder_001.modifiers.new('Displace', 'DISPLACE')
_m.strength = 0.4
ob_cave.location = (0.0, 0.0, 0.0)
ob_cave.rotation_euler = (1.571, -0.0, 0.0)
ob_cave.scale = (0.01, 0.01, 0.01)
ob_cave.empty_image_offset = (0.0, 0.0)
ob_cave.color = (0.8, 0.8, 0.8, 1.0)
ob_cave.lineart.crease_threshold = 0.0

# ---- collection membership
col_collection_1.objects.link(ob_cube_004)
col_collection_1.objects.link(ob_cube_003)
col_collection_1.objects.link(ob_cube_002)
col_collection_1.objects.link(ob_cube_001)
col_collection_1.objects.link(ob_cube)
col_collection_1.objects.link(ob_cylinder_001)
col_collection_1.objects.link(ob_cave)

# ---- scene / render settings (as saved in the file)
scene.frame_start = 1; scene.frame_end = 250; scene.frame_set(1)
scene.render.engine = 'CYCLES'
scene.render.resolution_percentage = 50
scene.render.fps = 25
scene.render.dither_intensity = 0.0
scene.cycles.use_denoising = False
scene.cycles.samples = 128
scene.cycles.sampling_pattern = 'TABULATED_SOBOL'
scene.cycles.use_adaptive_sampling = False
scene.cycles.use_light_tree = False
scene.cycles.blur_glossy = 0.0
scene.cycles.sample_clamp_indirect = 0.0
scene.view_settings.view_transform = 'Standard'
bpy.context.view_layer.update()

# ---- added for rendering (the .blend has no active camera and no usable light): camera, sun
cam_auto = bpy.data.cameras.new('AutoCamera')
cam_auto.lens = 50.0
cam_auto.sensor_width = 36.0
cam_auto.clip_end = 1000.0
ob_auto_camera = bpy.data.objects.new('AutoCamera', cam_auto)
scene.collection.objects.link(ob_auto_camera)
ob_auto_camera.location = (18.4274, -28.1497, 17.9164)
ob_auto_camera.rotation_euler = (1.09748, -7.21219e-08, 0.694738)
scene.camera = ob_auto_camera
light_auto_sun = bpy.data.lights.new('AutoSun', 'SUN')
light_auto_sun.energy = 3.0
light_auto_sun.angle = 0.0523599
ob_auto_sun = bpy.data.objects.new('AutoSun', light_auto_sun)
scene.collection.objects.link(ob_auto_sun)
ob_auto_sun.rotation_euler = (0.872665, 0.174533, 0.523599)
bpy.context.view_layer.update()
